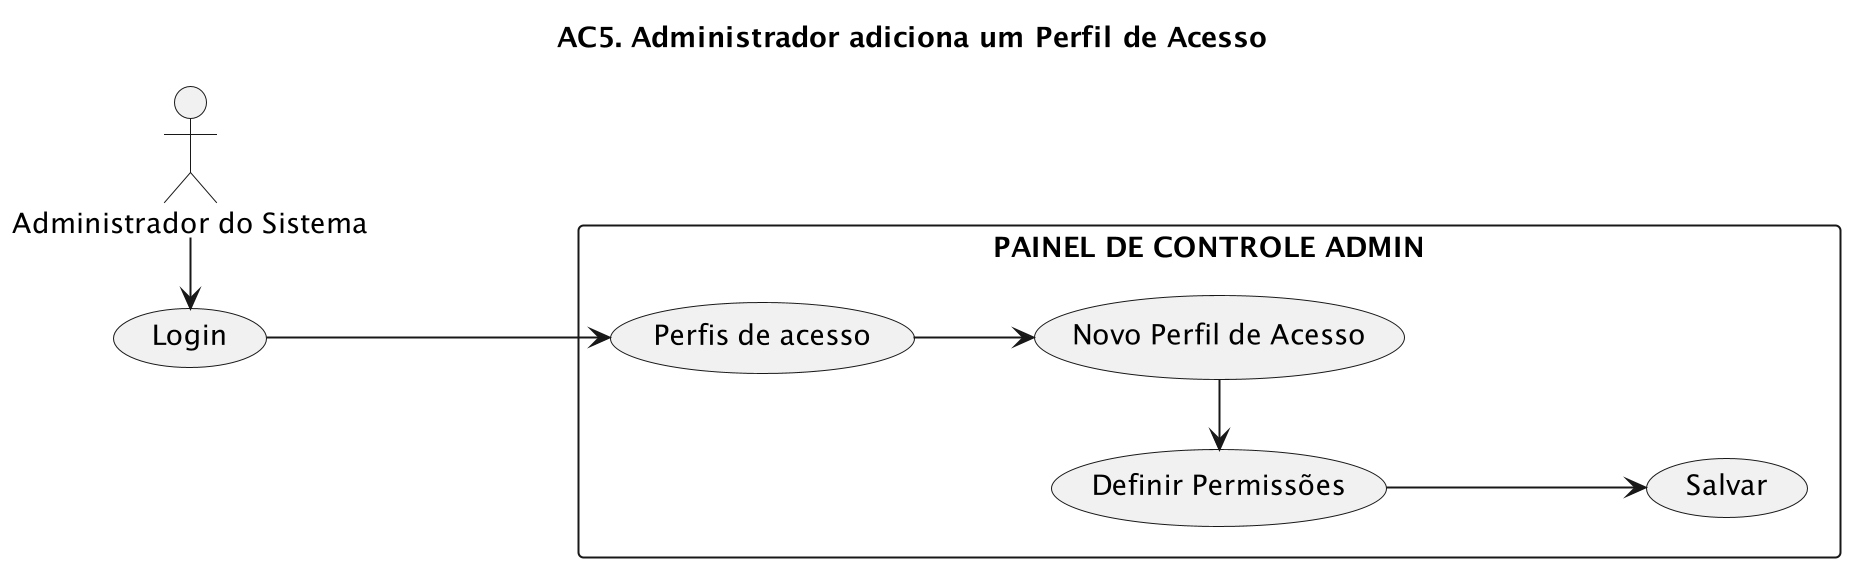

The diagram above was rendered by PlantUML. Its source (embedded in the PNG):
@startuml
left to right direction
title "AC5. Administrador adiciona um Perfil de Acesso"
Admin as "Administrador do Sistema"
scale 2

rectangle "PAINEL DE CONTROLE ADMIN" {
    (Perfis de acesso) as roles
    (Definir Permissões) as roleActions
    (Salvar) as save
    (Novo Perfil de Acesso) as add
}

(Login) as login

Admin -r--> login
login -d--> roles
roles --> add
add -l--> roleActions
roleActions -d--> save
@enduml